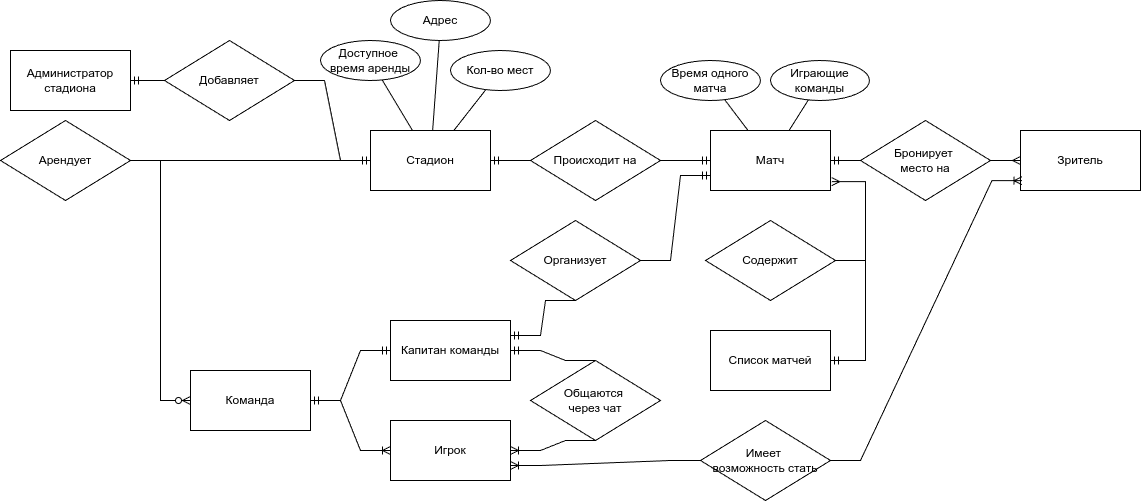

The diagram above was exported from draw.io. Its source (the exported page's mxGraphModel, read from the mxfile embedded in the PNG):
<mxGraphModel dx="1404" dy="1879" grid="1" gridSize="10" guides="1" tooltips="1" connect="1" arrows="1" fold="1" page="1" pageScale="1" pageWidth="827" pageHeight="1169" math="0" shadow="0">
  <root>
    <mxCell id="0" />
    <mxCell id="1" parent="0" />
    <mxCell id="mqZAyCv1sCGLmxm8XYX8-1" value="Администратор стадиона" style="rounded=0;whiteSpace=wrap;html=1;" vertex="1" parent="1">
      <mxGeometry x="130" y="-30" width="120" height="60" as="geometry" />
    </mxCell>
    <mxCell id="mqZAyCv1sCGLmxm8XYX8-2" value="Капитан команды" style="rounded=0;whiteSpace=wrap;html=1;" vertex="1" parent="1">
      <mxGeometry x="510" y="240" width="120" height="60" as="geometry" />
    </mxCell>
    <mxCell id="mqZAyCv1sCGLmxm8XYX8-3" value="Игрок" style="rounded=0;whiteSpace=wrap;html=1;" vertex="1" parent="1">
      <mxGeometry x="510" y="340" width="120" height="60" as="geometry" />
    </mxCell>
    <mxCell id="mqZAyCv1sCGLmxm8XYX8-4" value="Зритель" style="rounded=0;whiteSpace=wrap;html=1;" vertex="1" parent="1">
      <mxGeometry x="1140" y="50" width="120" height="60" as="geometry" />
    </mxCell>
    <mxCell id="mqZAyCv1sCGLmxm8XYX8-5" value="Добавляет" style="rhombus;whiteSpace=wrap;html=1;" vertex="1" parent="1">
      <mxGeometry x="284" y="-40" width="130" height="80" as="geometry" />
    </mxCell>
    <mxCell id="mqZAyCv1sCGLmxm8XYX8-6" value="Матч" style="rounded=0;whiteSpace=wrap;html=1;" vertex="1" parent="1">
      <mxGeometry x="830" y="50" width="120" height="60" as="geometry" />
    </mxCell>
    <mxCell id="mqZAyCv1sCGLmxm8XYX8-7" value="Стадион" style="rounded=0;whiteSpace=wrap;html=1;" vertex="1" parent="1">
      <mxGeometry x="490" y="50" width="120" height="60" as="geometry" />
    </mxCell>
    <mxCell id="mqZAyCv1sCGLmxm8XYX8-9" value="Команда" style="rounded=0;whiteSpace=wrap;html=1;" vertex="1" parent="1">
      <mxGeometry x="310" y="290" width="120" height="60" as="geometry" />
    </mxCell>
    <mxCell id="mqZAyCv1sCGLmxm8XYX8-10" value="" style="edgeStyle=entityRelationEdgeStyle;fontSize=12;html=1;endArrow=ERmandOne;startArrow=ERmandOne;rounded=0;" edge="1" parent="1" source="mqZAyCv1sCGLmxm8XYX8-2" target="mqZAyCv1sCGLmxm8XYX8-9">
      <mxGeometry width="100" height="100" relative="1" as="geometry">
        <mxPoint x="370" y="450" as="sourcePoint" />
        <mxPoint x="470" y="350" as="targetPoint" />
      </mxGeometry>
    </mxCell>
    <mxCell id="mqZAyCv1sCGLmxm8XYX8-11" value="" style="edgeStyle=entityRelationEdgeStyle;fontSize=12;html=1;endArrow=ERoneToMany;startArrow=ERmandOne;rounded=0;" edge="1" parent="1" source="mqZAyCv1sCGLmxm8XYX8-9" target="mqZAyCv1sCGLmxm8XYX8-3">
      <mxGeometry width="100" height="100" relative="1" as="geometry">
        <mxPoint x="150" y="460" as="sourcePoint" />
        <mxPoint x="250" y="360" as="targetPoint" />
      </mxGeometry>
    </mxCell>
    <mxCell id="mqZAyCv1sCGLmxm8XYX8-12" value="Арендует" style="rhombus;whiteSpace=wrap;html=1;" vertex="1" parent="1">
      <mxGeometry x="120" y="40" width="130" height="80" as="geometry" />
    </mxCell>
    <mxCell id="mqZAyCv1sCGLmxm8XYX8-13" value="" style="edgeStyle=entityRelationEdgeStyle;fontSize=12;html=1;endArrow=ERzeroToMany;startArrow=none;rounded=0;startFill=0;" edge="1" parent="1" source="mqZAyCv1sCGLmxm8XYX8-12" target="mqZAyCv1sCGLmxm8XYX8-9">
      <mxGeometry width="100" height="100" relative="1" as="geometry">
        <mxPoint x="40" y="270" as="sourcePoint" />
        <mxPoint x="80" y="130" as="targetPoint" />
      </mxGeometry>
    </mxCell>
    <mxCell id="mqZAyCv1sCGLmxm8XYX8-14" value="" style="edgeStyle=entityRelationEdgeStyle;fontSize=12;html=1;endArrow=ERmandOne;endFill=0;rounded=0;" edge="1" parent="1" source="mqZAyCv1sCGLmxm8XYX8-12" target="mqZAyCv1sCGLmxm8XYX8-7">
      <mxGeometry width="100" height="100" relative="1" as="geometry">
        <mxPoint x="440" y="340" as="sourcePoint" />
        <mxPoint x="540" y="240" as="targetPoint" />
      </mxGeometry>
    </mxCell>
    <mxCell id="mqZAyCv1sCGLmxm8XYX8-16" value="" style="edgeStyle=entityRelationEdgeStyle;fontSize=12;html=1;endArrow=ERmandOne;rounded=0;fontStyle=1" edge="1" parent="1" source="mqZAyCv1sCGLmxm8XYX8-5" target="mqZAyCv1sCGLmxm8XYX8-7">
      <mxGeometry width="100" height="100" relative="1" as="geometry">
        <mxPoint x="480" y="20" as="sourcePoint" />
        <mxPoint x="580" y="-80" as="targetPoint" />
      </mxGeometry>
    </mxCell>
    <mxCell id="mqZAyCv1sCGLmxm8XYX8-17" value="" style="edgeStyle=entityRelationEdgeStyle;fontSize=12;html=1;endArrow=ERmandOne;rounded=0;" edge="1" parent="1" source="mqZAyCv1sCGLmxm8XYX8-5" target="mqZAyCv1sCGLmxm8XYX8-1">
      <mxGeometry width="100" height="100" relative="1" as="geometry">
        <mxPoint x="424" y="10" as="sourcePoint" />
        <mxPoint x="534" y="120" as="targetPoint" />
      </mxGeometry>
    </mxCell>
    <mxCell id="mqZAyCv1sCGLmxm8XYX8-18" value="" style="edgeStyle=entityRelationEdgeStyle;fontSize=12;html=1;endArrow=ERmany;rounded=0;" edge="1" parent="1" source="mqZAyCv1sCGLmxm8XYX8-26" target="mqZAyCv1sCGLmxm8XYX8-4">
      <mxGeometry width="100" height="100" relative="1" as="geometry">
        <mxPoint x="440" y="390" as="sourcePoint" />
        <mxPoint x="540" y="290" as="targetPoint" />
      </mxGeometry>
    </mxCell>
    <mxCell id="mqZAyCv1sCGLmxm8XYX8-19" value="Происходит на" style="rhombus;whiteSpace=wrap;html=1;" vertex="1" parent="1">
      <mxGeometry x="650" y="40" width="130" height="80" as="geometry" />
    </mxCell>
    <mxCell id="mqZAyCv1sCGLmxm8XYX8-20" value="" style="edgeStyle=entityRelationEdgeStyle;fontSize=12;html=1;endArrow=ERmandOne;rounded=0;" edge="1" parent="1" source="mqZAyCv1sCGLmxm8XYX8-19" target="mqZAyCv1sCGLmxm8XYX8-7">
      <mxGeometry width="100" height="100" relative="1" as="geometry">
        <mxPoint x="250" y="430" as="sourcePoint" />
        <mxPoint x="350" y="330" as="targetPoint" />
      </mxGeometry>
    </mxCell>
    <mxCell id="mqZAyCv1sCGLmxm8XYX8-21" value="" style="edgeStyle=entityRelationEdgeStyle;fontSize=12;html=1;endArrow=ERmandOne;rounded=0;" edge="1" parent="1" source="mqZAyCv1sCGLmxm8XYX8-19" target="mqZAyCv1sCGLmxm8XYX8-6">
      <mxGeometry width="100" height="100" relative="1" as="geometry">
        <mxPoint x="660" y="250" as="sourcePoint" />
        <mxPoint x="580" y="180" as="targetPoint" />
      </mxGeometry>
    </mxCell>
    <mxCell id="mqZAyCv1sCGLmxm8XYX8-22" value="Общаются&amp;nbsp;&lt;div&gt;через&amp;nbsp;&lt;span style=&quot;background-color: initial;&quot;&gt;чат&lt;/span&gt;&lt;/div&gt;" style="rhombus;whiteSpace=wrap;html=1;" vertex="1" parent="1">
      <mxGeometry x="650" y="280" width="130" height="80" as="geometry" />
    </mxCell>
    <mxCell id="mqZAyCv1sCGLmxm8XYX8-23" value="" style="edgeStyle=entityRelationEdgeStyle;fontSize=12;html=1;endArrow=ERmandOne;rounded=0;exitX=0.5;exitY=0;exitDx=0;exitDy=0;" edge="1" parent="1" source="mqZAyCv1sCGLmxm8XYX8-22" target="mqZAyCv1sCGLmxm8XYX8-2">
      <mxGeometry width="100" height="100" relative="1" as="geometry">
        <mxPoint x="474" y="420" as="sourcePoint" />
        <mxPoint x="574" y="320" as="targetPoint" />
        <Array as="points">
          <mxPoint x="694" y="390" />
          <mxPoint x="664" y="320" />
          <mxPoint x="704" y="340" />
          <mxPoint x="454" y="290" />
          <mxPoint x="784" y="300" />
        </Array>
      </mxGeometry>
    </mxCell>
    <mxCell id="mqZAyCv1sCGLmxm8XYX8-24" value="" style="edgeStyle=entityRelationEdgeStyle;fontSize=12;html=1;endArrow=ERoneToMany;rounded=0;exitX=0.5;exitY=1;exitDx=0;exitDy=0;" edge="1" parent="1" source="mqZAyCv1sCGLmxm8XYX8-22" target="mqZAyCv1sCGLmxm8XYX8-3">
      <mxGeometry width="100" height="100" relative="1" as="geometry">
        <mxPoint x="714" y="420" as="sourcePoint" />
        <mxPoint x="814" y="320" as="targetPoint" />
      </mxGeometry>
    </mxCell>
    <mxCell id="mqZAyCv1sCGLmxm8XYX8-26" value="Бронирует&amp;nbsp;&lt;div&gt;место на&lt;/div&gt;" style="rhombus;whiteSpace=wrap;html=1;" vertex="1" parent="1">
      <mxGeometry x="980" y="40" width="130" height="80" as="geometry" />
    </mxCell>
    <mxCell id="mqZAyCv1sCGLmxm8XYX8-27" value="" style="edgeStyle=entityRelationEdgeStyle;fontSize=12;html=1;endArrow=ERmandOne;rounded=0;" edge="1" parent="1" source="mqZAyCv1sCGLmxm8XYX8-26" target="mqZAyCv1sCGLmxm8XYX8-6">
      <mxGeometry width="100" height="100" relative="1" as="geometry">
        <mxPoint x="790" y="90" as="sourcePoint" />
        <mxPoint x="840" y="90" as="targetPoint" />
      </mxGeometry>
    </mxCell>
    <mxCell id="mqZAyCv1sCGLmxm8XYX8-28" value="Доступное&amp;nbsp;&lt;div&gt;время аренды&lt;/div&gt;" style="ellipse;whiteSpace=wrap;html=1;align=center;" vertex="1" parent="1">
      <mxGeometry x="440" y="-40" width="100" height="40" as="geometry" />
    </mxCell>
    <mxCell id="mqZAyCv1sCGLmxm8XYX8-30" value="" style="endArrow=none;html=1;rounded=0;" edge="1" parent="1" source="mqZAyCv1sCGLmxm8XYX8-28" target="mqZAyCv1sCGLmxm8XYX8-7">
      <mxGeometry relative="1" as="geometry">
        <mxPoint x="420" y="-150" as="sourcePoint" />
        <mxPoint x="580" y="-150" as="targetPoint" />
      </mxGeometry>
    </mxCell>
    <mxCell id="mqZAyCv1sCGLmxm8XYX8-31" value="Адрес" style="ellipse;whiteSpace=wrap;html=1;align=center;" vertex="1" parent="1">
      <mxGeometry x="510" y="-80" width="100" height="40" as="geometry" />
    </mxCell>
    <mxCell id="mqZAyCv1sCGLmxm8XYX8-32" value="" style="endArrow=none;html=1;rounded=0;" edge="1" parent="1" source="mqZAyCv1sCGLmxm8XYX8-31" target="mqZAyCv1sCGLmxm8XYX8-7">
      <mxGeometry relative="1" as="geometry">
        <mxPoint x="570" y="-220" as="sourcePoint" />
        <mxPoint x="698" y="-20" as="targetPoint" />
      </mxGeometry>
    </mxCell>
    <mxCell id="mqZAyCv1sCGLmxm8XYX8-33" value="Кол-во мест" style="ellipse;whiteSpace=wrap;html=1;align=center;" vertex="1" parent="1">
      <mxGeometry x="570" y="-30" width="100" height="40" as="geometry" />
    </mxCell>
    <mxCell id="mqZAyCv1sCGLmxm8XYX8-34" value="" style="endArrow=none;html=1;rounded=0;" edge="1" parent="1" source="mqZAyCv1sCGLmxm8XYX8-33" target="mqZAyCv1sCGLmxm8XYX8-7">
      <mxGeometry relative="1" as="geometry">
        <mxPoint x="650" y="-195" as="sourcePoint" />
        <mxPoint x="778" y="5" as="targetPoint" />
      </mxGeometry>
    </mxCell>
    <mxCell id="mqZAyCv1sCGLmxm8XYX8-35" value="Время одного&lt;div&gt;матча&lt;/div&gt;" style="ellipse;whiteSpace=wrap;html=1;align=center;" vertex="1" parent="1">
      <mxGeometry x="780" y="-20" width="100" height="40" as="geometry" />
    </mxCell>
    <mxCell id="mqZAyCv1sCGLmxm8XYX8-36" value="" style="endArrow=none;html=1;rounded=0;" edge="1" parent="1" source="mqZAyCv1sCGLmxm8XYX8-35" target="mqZAyCv1sCGLmxm8XYX8-6">
      <mxGeometry relative="1" as="geometry">
        <mxPoint x="740" y="-190" as="sourcePoint" />
        <mxPoint x="868" y="10" as="targetPoint" />
      </mxGeometry>
    </mxCell>
    <mxCell id="mqZAyCv1sCGLmxm8XYX8-37" value="Играющие&lt;div&gt;команды&lt;/div&gt;" style="ellipse;whiteSpace=wrap;html=1;align=center;" vertex="1" parent="1">
      <mxGeometry x="890" y="-20" width="99" height="40" as="geometry" />
    </mxCell>
    <mxCell id="mqZAyCv1sCGLmxm8XYX8-38" value="" style="endArrow=none;html=1;rounded=0;" edge="1" parent="1" source="mqZAyCv1sCGLmxm8XYX8-37" target="mqZAyCv1sCGLmxm8XYX8-6">
      <mxGeometry relative="1" as="geometry">
        <mxPoint x="640" y="-195" as="sourcePoint" />
        <mxPoint x="768" y="5" as="targetPoint" />
      </mxGeometry>
    </mxCell>
    <mxCell id="mqZAyCv1sCGLmxm8XYX8-39" value="Список матчей" style="rounded=0;whiteSpace=wrap;html=1;" vertex="1" parent="1">
      <mxGeometry x="830" y="250" width="120" height="60" as="geometry" />
    </mxCell>
    <mxCell id="mqZAyCv1sCGLmxm8XYX8-40" value="Содержит" style="rhombus;whiteSpace=wrap;html=1;" vertex="1" parent="1">
      <mxGeometry x="825" y="140" width="130" height="80" as="geometry" />
    </mxCell>
    <mxCell id="mqZAyCv1sCGLmxm8XYX8-42" value="" style="edgeStyle=entityRelationEdgeStyle;fontSize=12;html=1;endArrow=ERmandOne;rounded=0;fontStyle=1" edge="1" parent="1" source="mqZAyCv1sCGLmxm8XYX8-40" target="mqZAyCv1sCGLmxm8XYX8-39">
      <mxGeometry width="100" height="100" relative="1" as="geometry">
        <mxPoint x="390" y="20" as="sourcePoint" />
        <mxPoint x="500" y="90" as="targetPoint" />
      </mxGeometry>
    </mxCell>
    <mxCell id="mqZAyCv1sCGLmxm8XYX8-46" value="" style="edgeStyle=entityRelationEdgeStyle;fontSize=12;html=1;endArrow=ERmany;rounded=0;entryX=1.01;entryY=0.852;entryDx=0;entryDy=0;entryPerimeter=0;" edge="1" parent="1" source="mqZAyCv1sCGLmxm8XYX8-40" target="mqZAyCv1sCGLmxm8XYX8-6">
      <mxGeometry width="100" height="100" relative="1" as="geometry">
        <mxPoint x="920" y="230" as="sourcePoint" />
        <mxPoint x="1020" y="130" as="targetPoint" />
      </mxGeometry>
    </mxCell>
    <mxCell id="mqZAyCv1sCGLmxm8XYX8-47" value="Имеет&amp;nbsp;&lt;div&gt;возможность стать&lt;/div&gt;" style="rhombus;whiteSpace=wrap;html=1;" vertex="1" parent="1">
      <mxGeometry x="820" y="340" width="130" height="80" as="geometry" />
    </mxCell>
    <mxCell id="mqZAyCv1sCGLmxm8XYX8-48" value="" style="edgeStyle=entityRelationEdgeStyle;fontSize=12;html=1;endArrow=ERoneToMany;rounded=0;entryX=0.012;entryY=0.836;entryDx=0;entryDy=0;entryPerimeter=0;" edge="1" parent="1" source="mqZAyCv1sCGLmxm8XYX8-47" target="mqZAyCv1sCGLmxm8XYX8-4">
      <mxGeometry width="100" height="100" relative="1" as="geometry">
        <mxPoint x="1160" y="350" as="sourcePoint" />
        <mxPoint x="1260" y="250" as="targetPoint" />
      </mxGeometry>
    </mxCell>
    <mxCell id="mqZAyCv1sCGLmxm8XYX8-49" value="" style="edgeStyle=entityRelationEdgeStyle;fontSize=12;html=1;endArrow=ERoneToMany;rounded=0;entryX=1;entryY=0.75;entryDx=0;entryDy=0;" edge="1" parent="1" source="mqZAyCv1sCGLmxm8XYX8-47" target="mqZAyCv1sCGLmxm8XYX8-3">
      <mxGeometry width="100" height="100" relative="1" as="geometry">
        <mxPoint x="970" y="400" as="sourcePoint" />
        <mxPoint x="1151" y="110" as="targetPoint" />
      </mxGeometry>
    </mxCell>
    <mxCell id="mqZAyCv1sCGLmxm8XYX8-50" style="edgeStyle=orthogonalEdgeStyle;rounded=0;orthogonalLoop=1;jettySize=auto;html=1;exitX=0.5;exitY=1;exitDx=0;exitDy=0;" edge="1" parent="1" source="mqZAyCv1sCGLmxm8XYX8-1" target="mqZAyCv1sCGLmxm8XYX8-1">
      <mxGeometry relative="1" as="geometry" />
    </mxCell>
    <mxCell id="mqZAyCv1sCGLmxm8XYX8-51" value="Организует" style="rhombus;whiteSpace=wrap;html=1;" vertex="1" parent="1">
      <mxGeometry x="630" y="140" width="130" height="80" as="geometry" />
    </mxCell>
    <mxCell id="mqZAyCv1sCGLmxm8XYX8-52" value="" style="edgeStyle=entityRelationEdgeStyle;fontSize=12;html=1;endArrow=ERmandOne;rounded=0;entryX=0;entryY=0.75;entryDx=0;entryDy=0;" edge="1" parent="1" source="mqZAyCv1sCGLmxm8XYX8-51" target="mqZAyCv1sCGLmxm8XYX8-6">
      <mxGeometry width="100" height="100" relative="1" as="geometry">
        <mxPoint x="765" y="220" as="sourcePoint" />
        <mxPoint x="680" y="210" as="targetPoint" />
        <Array as="points">
          <mxPoint x="744" y="330" />
          <mxPoint x="714" y="260" />
          <mxPoint x="754" y="280" />
          <mxPoint x="504" y="230" />
          <mxPoint x="834" y="240" />
        </Array>
      </mxGeometry>
    </mxCell>
    <mxCell id="mqZAyCv1sCGLmxm8XYX8-53" value="" style="edgeStyle=entityRelationEdgeStyle;fontSize=12;html=1;endArrow=ERmandOne;rounded=0;entryX=1;entryY=0.25;entryDx=0;entryDy=0;exitX=0.5;exitY=1;exitDx=0;exitDy=0;" edge="1" parent="1" source="mqZAyCv1sCGLmxm8XYX8-51" target="mqZAyCv1sCGLmxm8XYX8-2">
      <mxGeometry width="100" height="100" relative="1" as="geometry">
        <mxPoint x="770" y="180" as="sourcePoint" />
        <mxPoint x="840" y="105" as="targetPoint" />
        <Array as="points">
          <mxPoint x="754" y="340" />
          <mxPoint x="724" y="270" />
          <mxPoint x="764" y="290" />
          <mxPoint x="514" y="240" />
          <mxPoint x="844" y="250" />
        </Array>
      </mxGeometry>
    </mxCell>
  </root>
</mxGraphModel>